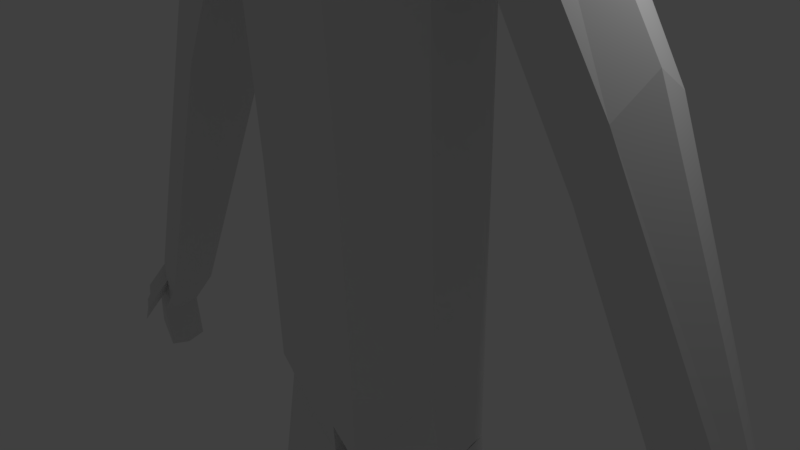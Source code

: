 # Source: penn.blend  (saved by Blender 2.77.0; exported with 4.5.12 LTS)
import bpy
from mathutils import Matrix  # noqa: F401  (used for matrix-valued properties, if any)

bpy.ops.wm.read_factory_settings(use_empty=True)
scene = bpy.context.scene
scene.name = 'Scene'

# ---- collections
col_collection_1 = bpy.data.collections.new('Collection 1'); scene.collection.children.link(col_collection_1)

# ---- materials (node trees are filled in below, after node groups)
mat_material = bpy.data.materials.new('Material')
mat_material.alpha_threshold = 0.0
mat_material.use_transparent_shadow = False
mat_material.roughness = 0.5
mat_material.line_color = (0.0, 0.0, 0.0, 1.0)

# ---- material node trees

# ---- world
world_world = bpy.data.worlds.new('World'); scene.world = world_world
world_world.color = (0.05088, 0.05088, 0.05088)
world_world.use_sun_shadow = False
world_world.sun_shadow_jitter_overblur = 0.0
world_world.cycles.sampling_method = 'MANUAL'

# ---- cameras
cam_camera = bpy.data.cameras.new('Camera')
cam_camera.clip_end = 100.0
cam_camera.lens = 35.0
cam_camera.sensor_width = 32.0
cam_camera.sensor_height = 18.0
cam_camera.ortho_scale = 7.314
cam_camera.dof.focus_distance = 0.0
cam_camera.dof.aperture_fstop = 128.0

# ---- lights
light_lamp = bpy.data.lights.new('Lamp', 'POINT')
light_lamp.transmission_factor = 0.0
light_lamp.cutoff_distance = 30.0
light_lamp.energy = 100.0
light_lamp.shadow_buffer_clip_start = 1.001
light_lamp.shadow_soft_size = 0.1
light_lamp.shadow_maximum_resolution = 0.006
light_lamp.use_absolute_resolution = True

# ---- meshes
me_cube = bpy.data.meshes.new('Cube')
me_cube.from_pydata([(1.39, 0.6302, -1.39), (1.39, -0.3156, -1.39), (-7.153e-07, -0.7951, 6.686), (3.576e-07, 1.063, 6.984), (1.39, 0.6302, 1.39), (1.39, -0.3388, 1.39), (1.39, -0.429, 6.31), (1.39, 0.8957, 6.364), (3.576e-07, 1.39, -1.39), (-1.192e-07, -1.033, -1.39), (3.576e-07, 1.39, 1.39), (-7.153e-07, -1.092, 1.39), (1.39, 0.6302, 3.932), (3.576e-07, 1.39, 3.932), (-7.153e-07, -1.211, 3.932), (1.39, -0.3852, 3.932), (1.39, 0.8781, 5.248), (-7.153e-07, -1.051, 5.299), (3.576e-07, 1.39, 5.561), (1.39, -0.5078, 5.299), (0.6948, -0.7951, 6.686), (0.6948, 1.063, 6.984), (0.6948, 1.39, -1.39), (0.6948, -1.033, -1.39), (0.6948, 1.39, 1.39), (0.6948, -1.092, 1.39), (0.6948, 1.39, 3.932), (0.6948, -1.211, 3.932), (0.6948, 1.39, 5.561), (0.6948, -1.051, 5.299), (1.39, 0.6302, -1.39), (1.39, -0.3156, -1.39), (0.6948, 1.39, -1.39), (3.576e-07, 1.39, -1.39), (0.6948, -1.033, -1.39), (-1.192e-07, -1.033, -1.39), (1.39, 0.6302, -2.485), (1.567, -0.3156, -2.485), (0.2242, 0.9149, -2.975), (2.384e-07, 1.018, -2.335), (0.2242, -0.6201, -2.975), (-2.384e-07, -0.8059, -2.335), (1.401, 0.6302, -2.485), (1.53, -0.3156, -2.485), (0.2242, 0.8942, -2.975), (2.384e-07, 1.039, -2.335), (0.2242, -0.6138, -2.975), (-2.384e-07, -0.8059, -2.335), (1.792, 0.5102, -6.372), (0.6078, 0.8389, -6.73), (1.792, -0.53, -6.372), (0.6078, -0.5625, -6.73), (1.39, 0.6302, -2.485), (0.2242, 0.8942, -2.975), (1.807, 0.5102, -6.372), (0.7936, 0.8389, -6.73), (1.807, -0.182, -6.372), (0.4518, 0.8476, -4.787), (1.58, 0.5723, -4.36), (1.636, -0.5438, -4.36), (0.4518, -0.7623, -4.787), (0.5343, 0.8675, -4.787), (1.489, 0.5723, -4.36), (1.305, 0.6449, -11.11), (1.305, -0.3977, -11.18), (0.8831, -0.3194, -11.42), (0.8831, 0.9528, -11.35), (1.836, 0.6449, -11.11), (1.836, -0.04967, -11.18), (1.39, 0.1573, -1.39), (-1.788e-07, 0.1338, 6.835), (1.39, 0.1457, 1.39), (1.39, 0.1399, 6.835), (-1.788e-07, 0.1486, 1.39), (1.192e-07, 0.1784, -1.39), (1.39, 0.1225, 3.932), (-1.788e-07, 0.08918, 3.932), (1.39, 0.1539, 5.116), (-1.788e-07, 0.1694, 5.43), (0.6948, 0.1338, 6.835), (1.39, 0.1573, -1.39), (1.192e-07, 0.1784, -1.39), (1.478, 0.1573, -2.485), (0.0, 0.1061, -2.335), (1.466, 0.1573, -2.485), (0.0, 0.1164, -2.335), (0.2242, 0.1402, -2.975), (0.449, 0.1382, -6.73), (1.792, -0.009936, -6.372), (1.807, 0.1641, -6.372), (1.608, 0.1606, -4.36), (0.1548, 0.189, -4.787), (1.836, 0.2976, -11.15), (0.7082, 0.2963, -11.39), (1.301, 0.7218, -11.09), (1.301, -0.5258, -11.17), (0.7963, -0.4808, -11.2), (0.7963, 1.09, -11.23), (1.937, 0.7218, -11.09), (1.937, -0.1093, -11.17), (1.937, 0.3063, -11.13), (0.5871, 0.3047, -11.21), (1.301, 0.8766, -11.36), (1.301, -0.3709, -11.45), (0.7963, -0.326, -11.44), (0.7963, 0.8972, -11.43), (1.937, 0.8766, -11.36), (1.937, 0.04553, -11.45), (1.937, 0.4611, -11.4), (0.5583, 0.4596, -11.53), (1.301, -0.801, -11.55), (0.7963, -0.7561, -11.84), (1.937, -0.3845, -11.82), (1.342, -1.247, -12.3), (0.7648, -1.177, -12.27), (1.928, -0.7861, -12.26), (1.342, 0.9989, -12.26), (0.7828, 1.069, -12.23), (1.928, 1.46, -12.22), (1.342, 1.438, -12.26), (0.7678, 1.069, -12.23), (1.928, 1.46, -12.22), (1.3, 0.8745, -11.36), (0.781, 0.8898, -11.42), (1.926, 0.8727, -11.36), (1.928, 0.4935, -12.24), (1.342, 0.03258, -12.28), (0.7648, 0.103, -12.25), (1.953, 0.03426, -11.46), (1.953, 0.8674, -11.33), (1.953, 0.4354, -11.35), (2.091, 0.4645, -11.79), (1.941, 1.164, -11.78), (1.941, -0.4285, -11.86), (0.8106, -0.4377, -11.48), (0.7735, 0.9657, -11.38), (0.7735, -0.0006159, -11.4), (0.7691, 1.017, -11.81), (0.6515, 0.05119, -11.82), (0.7922, -0.8555, -11.89), (0.6274, 0.515, -11.46), (0.7292, -0.1324, -11.47), (0.9899, -0.2295, -11.47), (0.7519, 0.5561, -11.57), (0.7252, 0.6712, -11.43), (0.9187, 0.7678, -11.46), (1.927, 1.147, -11.79), (1.321, 1.382, -11.81), (0.7744, 1.023, -11.83), (5.247, 0.5566, -2.689), (5.628, 0.5659, -2.23), (5.788, 0.1626, -2.037), (5.609, -0.1411, -2.253), (5.264, -0.1832, -2.668), (5.202, 0.17, -2.743), (3.234, 0.1574, 1.796), (3.28, -0.4361, 1.943), (3.67, 0.1449, 3.18), (3.55, 0.8228, 2.801), (3.267, 0.8071, 1.901), (3.537, -0.3653, 2.757), (5.83, 0.5126, -3.392), (6.035, 0.5209, -2.999), (6.176, 0.1657, -2.829), (6.019, -0.1018, -3.019), (5.845, -0.1388, -3.374), (5.79, 0.1722, -3.44), (5.747, 0.5126, -4.135), (6.085, 0.5209, -3.703), (6.226, 0.1656, -3.533), (6.068, -0.1018, -3.723), (5.763, -0.1388, -4.117), (5.708, 0.1722, -4.183), (5.555, -0.161, -3.021), (5.69, -0.09086, -2.793), (5.496, 0.1711, -3.091), (5.982, 0.1641, -2.433), (5.831, 0.5434, -2.615), (5.538, 0.5346, -3.041), (5.735, -0.01729, -2.136), (5.443, -0.2307, -2.459), (5.703, -0.139, -3.194), (6.124, 0.009845, -2.915), (5.933, -0.1531, -3.193), (5.706, -0.0166, -2.444), (6.082, 0.1644, -2.63), (5.41, -0.1717, -2.844), (5.917, -0.002086, -2.827), (5.882, 0.1636, -2.237), (5.919, 0.1141, -2.546), (5.69, -0.09086, -2.793), (5.565, -0.1564, -2.625), (5.822, 0.05217, -2.342), (6.023, 0.06148, -2.73), (5.812, -0.1149, -2.994), (5.917, -0.002086, -2.827), (5.814, 0.09618, -2.636), (5.69, -0.09086, -2.793), (5.706, -0.0166, -2.444), (5.919, 0.1141, -2.546), (5.565, -0.1564, -2.625), (5.822, 0.05217, -2.342), (6.023, 0.06148, -2.73), (5.812, -0.1149, -2.994), (5.814, 0.09618, -2.636), (5.706, -0.0166, -2.444), (5.565, -0.1564, -2.625), (5.87, -0.4688, -3.198), (5.767, -0.3706, -3.006), (5.643, -0.5576, -3.164), (5.659, -0.4833, -2.814), (5.872, -0.3527, -2.917), (5.775, -0.4146, -2.713), (5.976, -0.4052, -3.1), (5.765, -0.5817, -3.364), (5.643, -0.5576, -3.164), (5.767, -0.3706, -3.006), (5.659, -0.4833, -2.814), (5.518, -0.6231, -2.995)], [], [(79, 70, 2, 20), (69, 71, 5, 1), (29, 19, 6, 20), (28, 18, 3, 21), (78, 17, 2, 70), (24, 22, 8, 10), (23, 25, 11, 9), (158, 157, 151, 150), (69, 1, 31, 80), (71, 4, 12, 75), (73, 11, 14, 76), (24, 10, 13, 26), (25, 5, 15, 27), (75, 12, 16, 77), (76, 14, 17, 78), (26, 13, 18, 28), (27, 15, 19, 29), (14, 27, 29, 17), (12, 26, 28, 16), (11, 25, 27, 14), (4, 24, 26, 12), (8, 22, 32, 33), (1, 5, 25, 23), (4, 0, 22, 24), (16, 28, 21, 7), (17, 29, 20, 2), (72, 79, 20, 6), (80, 31, 37, 82), (32, 30, 36, 38), (23, 9, 35, 34), (22, 0, 30, 32), (1, 23, 34, 31), (74, 8, 33, 81), (82, 37, 43, 84), (38, 36, 42, 44), (31, 34, 40, 37), (33, 32, 38, 39), (34, 35, 41, 40), (81, 33, 39, 83), (86, 46, 47, 85), (37, 40, 46, 43), (39, 38, 44, 45), (40, 41, 47, 46), (83, 39, 45, 85), (63, 48, 54, 67), (91, 57, 49, 87), (59, 60, 51, 50), (90, 59, 50, 88), (58, 48, 54, 62), (61, 62, 54, 55), (44, 42, 52, 53), (57, 44, 53, 61), (88, 50, 56, 89), (48, 49, 55, 54), (49, 57, 61, 55), (53, 52, 62, 61), (42, 58, 62, 52), (84, 43, 59, 90), (43, 46, 60, 59), (86, 44, 57, 91), (50, 64, 68, 56), (89, 56, 68, 92), (87, 49, 66, 93), (50, 51, 65, 64), (49, 48, 63, 66), (51, 87, 93, 65), (54, 89, 92, 67), (46, 86, 91, 60), (42, 84, 90, 58), (48, 88, 89, 54), (58, 90, 88, 48), (60, 91, 87, 51), (41, 83, 85, 47), (44, 86, 85, 45), (35, 81, 83, 41), (36, 82, 84, 42), (9, 74, 81, 35), (30, 80, 82, 36), (7, 21, 79, 72), (13, 76, 78, 18), (15, 75, 77, 19), (10, 73, 76, 13), (5, 71, 75, 15), (0, 69, 80, 30), (156, 155, 154, 153), (18, 78, 70, 3), (0, 4, 71, 69), (21, 3, 70, 79), (63, 67, 98, 94), (68, 64, 95, 99), (92, 68, 99, 100), (66, 63, 94, 97), (67, 92, 100, 98), (93, 66, 97, 101), (65, 93, 101, 96), (64, 65, 96, 95), (100, 99, 107, 108), (96, 101, 109, 104), (101, 97, 105, 109), (95, 96, 104, 103), (94, 98, 106, 102), (99, 95, 103, 107), (97, 94, 102, 105), (98, 100, 108, 106), (107, 103, 110, 112), (103, 104, 111, 110), (112, 110, 113, 115), (110, 111, 114, 113), (125, 126, 116, 118), (126, 127, 117, 116), (118, 116, 119, 121), (116, 117, 120, 119), (146, 147, 122, 124), (147, 148, 123, 122), (113, 114, 127, 126), (115, 113, 126, 125), (131, 132, 129, 130), (133, 131, 130, 128), (115, 125, 131, 133), (125, 118, 132, 131), (137, 138, 136, 135), (138, 139, 134, 136), (127, 114, 139, 138), (117, 127, 138, 137), (135, 136, 141, 140), (104, 109, 143, 142), (143, 109, 144, 145), (119, 120, 148, 147), (121, 119, 147, 146), (173, 175, 166, 165, 181), (194, 181, 165, 183), (159, 158, 150, 149), (157, 160, 152, 179, 151), (155, 159, 149, 154), (160, 156, 153, 180, 152), (6, 19, 156, 160), (77, 16, 159, 155), (72, 6, 160, 157), (16, 7, 158, 159), (19, 77, 155, 156), (7, 72, 157, 158), (165, 166, 172, 171), (164, 183, 165, 171, 170), (177, 176, 185, 163, 162), (178, 177, 162, 161), (175, 178, 161, 166), (193, 187, 164, 182), (172, 167, 168, 169), (171, 172, 169, 170), (162, 163, 169, 168), (161, 162, 168, 167), (166, 161, 167, 172), (163, 182, 164, 170, 169), (191, 190, 197, 200), (154, 149, 178, 175), (149, 150, 177, 178), (150, 151, 188, 176, 177), (191, 186, 173, 190), (153, 154, 175, 173, 186), (189, 192, 201, 199), (152, 180, 191, 184), (180, 153, 186, 191), (188, 192, 189, 176), (151, 179, 192, 188), (179, 152, 184, 192), (185, 193, 182, 163), (176, 189, 193, 185), (192, 184, 198, 201), (187, 194, 183, 164), (187, 193, 202, 195), (190, 173, 181, 194), (205, 206, 218, 217), (200, 197, 174, 206), (195, 202, 213, 207), (174, 204, 216, 215), (190, 194, 203, 197), (193, 189, 199, 202), (194, 187, 195, 203), (184, 191, 200, 198), (203, 195, 207, 214), (197, 196, 204, 174), (198, 200, 206, 205), (196, 198, 205, 204), (212, 210, 208, 211), (211, 208, 207, 213), (208, 209, 214, 207), (217, 218, 215, 216), (198, 196, 208, 210), (201, 198, 210, 212), (204, 205, 217, 216), (197, 203, 214, 209), (202, 199, 211, 213), (206, 174, 215, 218), (196, 197, 209, 208), (199, 201, 212, 211)])
me_cube.materials.append(mat_material)
me_cube.use_remesh_preserve_volume = False
me_cube.use_remesh_preserve_attributes = False
me_cube.use_mirror_vertex_groups = False
me_cube.update()

# ---- objects
ob_cube = bpy.data.objects.new('Cube', me_cube)
ob_lamp = bpy.data.objects.new('Lamp', light_lamp)
ob_camera = bpy.data.objects.new('Camera', cam_camera)

# ---- transforms, parenting, visibility, modifiers, constraints
ob_cube.location = (0.0, 0.0, 0.0)
ob_cube.lock_rotations_4d = False
ob_cube.empty_display_type = 'ARROWS'
ob_cube.lineart.crease_threshold = 0.0
_m = ob_cube.modifiers.new('Mirror', 'MIRROR')
ob_lamp.location = (4.076, 1.005, 5.904)
ob_lamp.rotation_euler = (0.6503, 0.05522, 1.866)
ob_lamp.lock_rotations_4d = False
ob_lamp.empty_display_type = 'ARROWS'
ob_lamp.color = (0.0, 0.0, 0.0, 0.0)
ob_lamp.lineart.crease_threshold = 0.0
ob_camera.location = (7.481, -6.508, 5.344)
ob_camera.rotation_euler = (1.109, 0.01082, 0.8149)
ob_camera.lock_rotations_4d = False
ob_camera.empty_display_type = 'ARROWS'
ob_camera.color = (0.0, 0.0, 0.0, 0.0)
ob_camera.display_type = 'WIRE'
ob_camera.lineart.crease_threshold = 0.0

# ---- collection membership
col_collection_1.objects.link(ob_cube)
col_collection_1.objects.link(ob_lamp)
col_collection_1.objects.link(ob_camera)

# ---- scene / render settings (as saved in the file)
scene.camera = ob_camera
scene.frame_start = 1; scene.frame_end = 250; scene.frame_set(250)
scene.render.engine = 'BLENDER_EEVEE_NEXT'
scene.render.resolution_percentage = 50
scene.render.dither_intensity = 0.0
scene.cycles.use_denoising = False
scene.cycles.samples = 128
scene.cycles.sampling_pattern = 'TABULATED_SOBOL'
scene.cycles.light_sampling_threshold = 0.0
scene.cycles.use_adaptive_sampling = False
scene.cycles.use_light_tree = False
scene.cycles.blur_glossy = 0.0
scene.cycles.sample_clamp_indirect = 0.0
scene.view_settings.view_transform = 'Standard'
bpy.context.view_layer.update()

